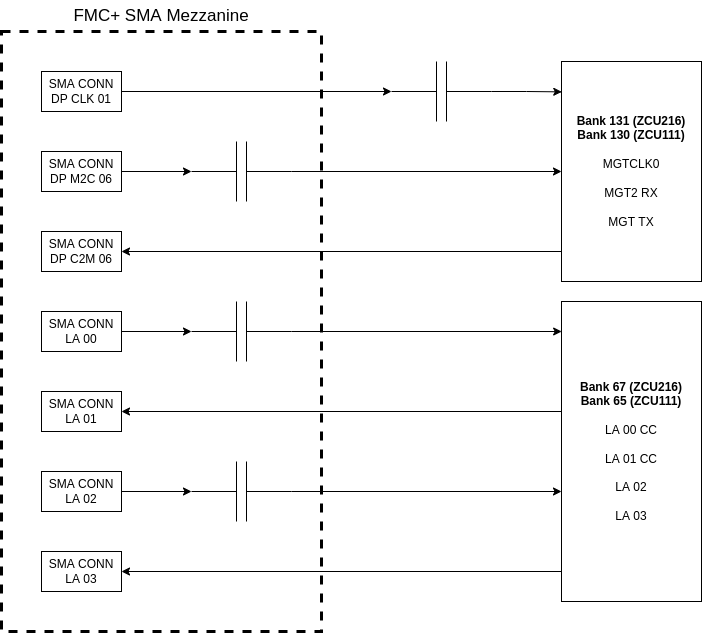

The diagram above was exported from draw.io. Its source (the exported page's mxGraphModel, read from the mxfile embedded in the PNG):
<mxGraphModel dx="1367" dy="276" grid="1" gridSize="10" guides="1" tooltips="1" connect="1" arrows="1" fold="1" page="1" pageScale="1" pageWidth="850" pageHeight="1100" math="0" shadow="0">
  <root>
    <mxCell id="0" />
    <mxCell id="1" parent="0" />
    <mxCell id="JrUH-AWuA-g6O0eUpYW3-106" style="edgeStyle=orthogonalEdgeStyle;rounded=0;orthogonalLoop=1;jettySize=auto;html=1;entryX=0;entryY=0.5;entryDx=0;entryDy=0;entryPerimeter=0;" edge="1" parent="1" source="JrUH-AWuA-g6O0eUpYW3-71" target="JrUH-AWuA-g6O0eUpYW3-75">
      <mxGeometry relative="1" as="geometry" />
    </mxCell>
    <mxCell id="JrUH-AWuA-g6O0eUpYW3-71" value="SMA CONN&lt;br&gt;LA 00" style="rounded=0;whiteSpace=wrap;html=1;" vertex="1" parent="1">
      <mxGeometry x="1040" y="1440" width="80" height="40" as="geometry" />
    </mxCell>
    <mxCell id="JrUH-AWuA-g6O0eUpYW3-72" value="SMA CONN&lt;br&gt;LA 01" style="rounded=0;whiteSpace=wrap;html=1;" vertex="1" parent="1">
      <mxGeometry x="1040" y="1520" width="80" height="40" as="geometry" />
    </mxCell>
    <mxCell id="JrUH-AWuA-g6O0eUpYW3-109" style="edgeStyle=orthogonalEdgeStyle;rounded=0;orthogonalLoop=1;jettySize=auto;html=1;entryX=0;entryY=0.5;entryDx=0;entryDy=0;entryPerimeter=0;" edge="1" parent="1" source="JrUH-AWuA-g6O0eUpYW3-73" target="JrUH-AWuA-g6O0eUpYW3-77">
      <mxGeometry relative="1" as="geometry" />
    </mxCell>
    <mxCell id="JrUH-AWuA-g6O0eUpYW3-73" value="SMA CONN&lt;br&gt;LA 02" style="rounded=0;whiteSpace=wrap;html=1;" vertex="1" parent="1">
      <mxGeometry x="1040" y="1600" width="80" height="40" as="geometry" />
    </mxCell>
    <mxCell id="JrUH-AWuA-g6O0eUpYW3-74" value="SMA CONN&lt;br&gt;LA 03" style="rounded=0;whiteSpace=wrap;html=1;" vertex="1" parent="1">
      <mxGeometry x="1040" y="1680" width="80" height="40" as="geometry" />
    </mxCell>
    <mxCell id="JrUH-AWuA-g6O0eUpYW3-107" style="edgeStyle=orthogonalEdgeStyle;rounded=0;orthogonalLoop=1;jettySize=auto;html=1;entryX=0.001;entryY=0.1;entryDx=0;entryDy=0;entryPerimeter=0;" edge="1" parent="1" source="JrUH-AWuA-g6O0eUpYW3-75" target="JrUH-AWuA-g6O0eUpYW3-99">
      <mxGeometry relative="1" as="geometry" />
    </mxCell>
    <mxCell id="JrUH-AWuA-g6O0eUpYW3-75" value="" style="pointerEvents=1;verticalLabelPosition=bottom;shadow=0;dashed=0;align=center;html=1;verticalAlign=top;shape=mxgraph.electrical.capacitors.capacitor_1;" vertex="1" parent="1">
      <mxGeometry x="1190" y="1430" width="100" height="60" as="geometry" />
    </mxCell>
    <mxCell id="JrUH-AWuA-g6O0eUpYW3-110" style="edgeStyle=orthogonalEdgeStyle;rounded=0;orthogonalLoop=1;jettySize=auto;html=1;exitX=1;exitY=0.5;exitDx=0;exitDy=0;exitPerimeter=0;entryX=0;entryY=0.5;entryDx=0;entryDy=0;" edge="1" parent="1" source="JrUH-AWuA-g6O0eUpYW3-77">
      <mxGeometry relative="1" as="geometry">
        <mxPoint x="1560" y="1620" as="targetPoint" />
      </mxGeometry>
    </mxCell>
    <mxCell id="JrUH-AWuA-g6O0eUpYW3-77" value="" style="pointerEvents=1;verticalLabelPosition=bottom;shadow=0;dashed=0;align=center;html=1;verticalAlign=top;shape=mxgraph.electrical.capacitors.capacitor_1;" vertex="1" parent="1">
      <mxGeometry x="1190" y="1590" width="100" height="60" as="geometry" />
    </mxCell>
    <mxCell id="JrUH-AWuA-g6O0eUpYW3-83" style="edgeStyle=orthogonalEdgeStyle;rounded=0;orthogonalLoop=1;jettySize=auto;html=1;" edge="1" parent="1" source="JrUH-AWuA-g6O0eUpYW3-78" target="JrUH-AWuA-g6O0eUpYW3-82">
      <mxGeometry relative="1" as="geometry" />
    </mxCell>
    <mxCell id="JrUH-AWuA-g6O0eUpYW3-78" value="SMA CONN&lt;br&gt;DP CLK 01" style="rounded=0;whiteSpace=wrap;html=1;" vertex="1" parent="1">
      <mxGeometry x="1040" y="1200" width="80" height="40" as="geometry" />
    </mxCell>
    <mxCell id="JrUH-AWuA-g6O0eUpYW3-84" style="edgeStyle=orthogonalEdgeStyle;rounded=0;orthogonalLoop=1;jettySize=auto;html=1;exitX=1;exitY=0.5;exitDx=0;exitDy=0;entryX=0;entryY=0.5;entryDx=0;entryDy=0;entryPerimeter=0;" edge="1" parent="1" source="JrUH-AWuA-g6O0eUpYW3-79" target="JrUH-AWuA-g6O0eUpYW3-81">
      <mxGeometry relative="1" as="geometry" />
    </mxCell>
    <mxCell id="JrUH-AWuA-g6O0eUpYW3-79" value="SMA CONN&lt;br&gt;DP M2C 06" style="rounded=0;whiteSpace=wrap;html=1;" vertex="1" parent="1">
      <mxGeometry x="1040" y="1280" width="80" height="40" as="geometry" />
    </mxCell>
    <mxCell id="JrUH-AWuA-g6O0eUpYW3-80" value="SMA CONN&lt;br&gt;DP C2M 06&lt;br&gt;" style="rounded=0;whiteSpace=wrap;html=1;" vertex="1" parent="1">
      <mxGeometry x="1040" y="1360" width="80" height="40" as="geometry" />
    </mxCell>
    <mxCell id="JrUH-AWuA-g6O0eUpYW3-104" style="edgeStyle=orthogonalEdgeStyle;rounded=0;orthogonalLoop=1;jettySize=auto;html=1;entryX=0;entryY=0.5;entryDx=0;entryDy=0;" edge="1" parent="1" source="JrUH-AWuA-g6O0eUpYW3-81">
      <mxGeometry relative="1" as="geometry">
        <mxPoint x="1560" y="1300" as="targetPoint" />
      </mxGeometry>
    </mxCell>
    <mxCell id="JrUH-AWuA-g6O0eUpYW3-81" value="" style="pointerEvents=1;verticalLabelPosition=bottom;shadow=0;dashed=0;align=center;html=1;verticalAlign=top;shape=mxgraph.electrical.capacitors.capacitor_1;" vertex="1" parent="1">
      <mxGeometry x="1190" y="1270" width="100" height="60" as="geometry" />
    </mxCell>
    <mxCell id="JrUH-AWuA-g6O0eUpYW3-105" style="edgeStyle=orthogonalEdgeStyle;rounded=0;orthogonalLoop=1;jettySize=auto;html=1;entryX=0.002;entryY=0.138;entryDx=0;entryDy=0;entryPerimeter=0;" edge="1" parent="1" source="JrUH-AWuA-g6O0eUpYW3-82" target="JrUH-AWuA-g6O0eUpYW3-89">
      <mxGeometry relative="1" as="geometry" />
    </mxCell>
    <mxCell id="JrUH-AWuA-g6O0eUpYW3-82" value="" style="pointerEvents=1;verticalLabelPosition=bottom;shadow=0;dashed=0;align=center;html=1;verticalAlign=top;shape=mxgraph.electrical.capacitors.capacitor_1;" vertex="1" parent="1">
      <mxGeometry x="1390" y="1190" width="100" height="60" as="geometry" />
    </mxCell>
    <mxCell id="JrUH-AWuA-g6O0eUpYW3-89" value="&lt;b&gt;Bank 131 (ZCU216)&lt;br&gt;Bank 130 (ZCU111)&lt;/b&gt;&lt;br&gt;&lt;br&gt;MGTCLK0&lt;br&gt;&lt;br&gt;MGT2 RX&lt;br&gt;&lt;br&gt;MGT TX" style="rounded=0;whiteSpace=wrap;html=1;" vertex="1" parent="1">
      <mxGeometry x="1560" y="1190" width="140" height="220" as="geometry" />
    </mxCell>
    <mxCell id="JrUH-AWuA-g6O0eUpYW3-103" style="edgeStyle=orthogonalEdgeStyle;rounded=0;orthogonalLoop=1;jettySize=auto;html=1;entryX=1;entryY=0.5;entryDx=0;entryDy=0;" edge="1" parent="1" target="JrUH-AWuA-g6O0eUpYW3-80">
      <mxGeometry relative="1" as="geometry">
        <mxPoint x="1560" y="1380" as="sourcePoint" />
      </mxGeometry>
    </mxCell>
    <mxCell id="JrUH-AWuA-g6O0eUpYW3-99" value="&lt;b&gt;Bank 67 (ZCU216)&lt;br&gt;Bank 65 (ZCU111)&lt;br&gt;&lt;/b&gt;&lt;br&gt;LA 00 CC&lt;br&gt;&lt;br&gt;LA 01 CC&lt;br&gt;&lt;br&gt;LA 02&lt;br&gt;&lt;br&gt;LA 03" style="rounded=0;whiteSpace=wrap;html=1;" vertex="1" parent="1">
      <mxGeometry x="1560" y="1430" width="140" height="300" as="geometry" />
    </mxCell>
    <mxCell id="JrUH-AWuA-g6O0eUpYW3-108" style="edgeStyle=orthogonalEdgeStyle;rounded=0;orthogonalLoop=1;jettySize=auto;html=1;entryX=1;entryY=0.5;entryDx=0;entryDy=0;" edge="1" parent="1" target="JrUH-AWuA-g6O0eUpYW3-72">
      <mxGeometry relative="1" as="geometry">
        <mxPoint x="1560" y="1540" as="sourcePoint" />
      </mxGeometry>
    </mxCell>
    <mxCell id="JrUH-AWuA-g6O0eUpYW3-111" style="edgeStyle=orthogonalEdgeStyle;rounded=0;orthogonalLoop=1;jettySize=auto;html=1;entryX=1;entryY=0.5;entryDx=0;entryDy=0;" edge="1" parent="1" target="JrUH-AWuA-g6O0eUpYW3-74">
      <mxGeometry relative="1" as="geometry">
        <mxPoint x="1560" y="1700" as="sourcePoint" />
      </mxGeometry>
    </mxCell>
    <mxCell id="JrUH-AWuA-g6O0eUpYW3-112" value="" style="rounded=0;whiteSpace=wrap;html=1;fillColor=none;dashed=1;strokeWidth=3;" vertex="1" parent="1">
      <mxGeometry x="1000" y="1160" width="320" height="600" as="geometry" />
    </mxCell>
    <mxCell id="JrUH-AWuA-g6O0eUpYW3-113" value="&lt;font style=&quot;font-size: 17px;&quot;&gt;FMC+ SMA Mezzanine&lt;/font&gt;" style="text;html=1;strokeColor=none;fillColor=none;align=center;verticalAlign=middle;whiteSpace=wrap;rounded=0;dashed=1;strokeWidth=3;" vertex="1" parent="1">
      <mxGeometry x="1030" y="1130" width="260" height="30" as="geometry" />
    </mxCell>
  </root>
</mxGraphModel>